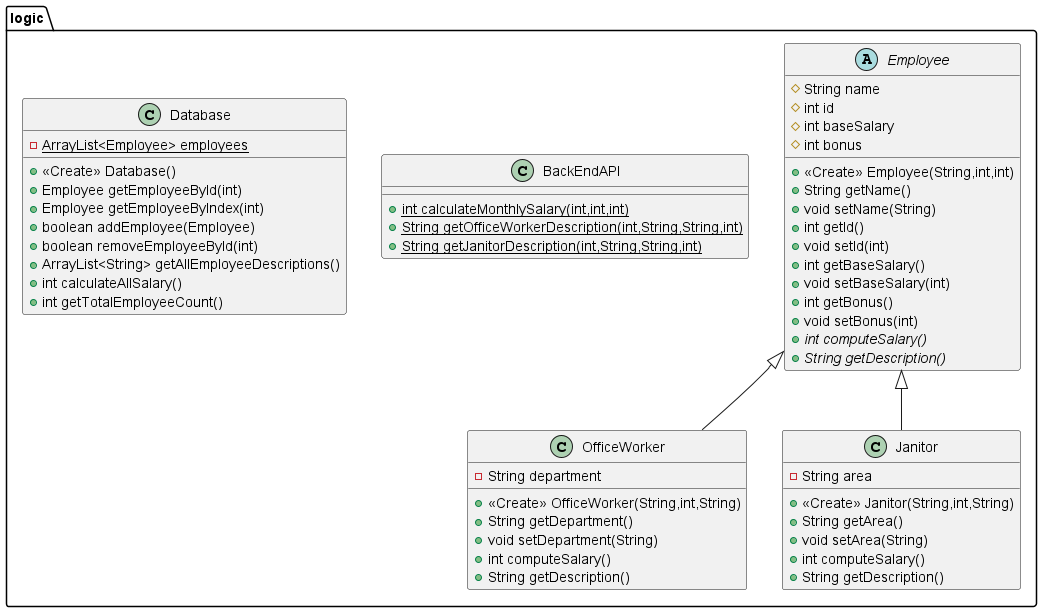

The diagram above was rendered by PlantUML. Its source (embedded in the PNG):
@startuml
class logic.OfficeWorker {
- String department
+ <<Create>> OfficeWorker(String,int,String)
+ String getDepartment()
+ void setDepartment(String)
+ int computeSalary()
+ String getDescription()
}
abstract class logic.Employee {
# String name
# int id
# int baseSalary
# int bonus
+ <<Create>> Employee(String,int,int)
+ String getName()
+ void setName(String)
+ int getId()
+ void setId(int)
+ int getBaseSalary()
+ void setBaseSalary(int)
+ int getBonus()
+ void setBonus(int)
+ {abstract}int computeSalary()
+ {abstract}String getDescription()
}
class logic.BackEndAPI {
+ {static} int calculateMonthlySalary(int,int,int)
+ {static} String getOfficeWorkerDescription(int,String,String,int)
+ {static} String getJanitorDescription(int,String,String,int)
}
class logic.Database {
- {static} ArrayList<Employee> employees
+ <<Create>> Database()
+ Employee getEmployeeById(int)
+ Employee getEmployeeByIndex(int)
+ boolean addEmployee(Employee)
+ boolean removeEmployeeById(int)
+ ArrayList<String> getAllEmployeeDescriptions()
+ int calculateAllSalary()
+ int getTotalEmployeeCount()
}
class logic.Janitor {
- String area
+ <<Create>> Janitor(String,int,String)
+ String getArea()
+ void setArea(String)
+ int computeSalary()
+ String getDescription()
}


logic.Employee <|-- logic.OfficeWorker
logic.Employee <|-- logic.Janitor
@enduml